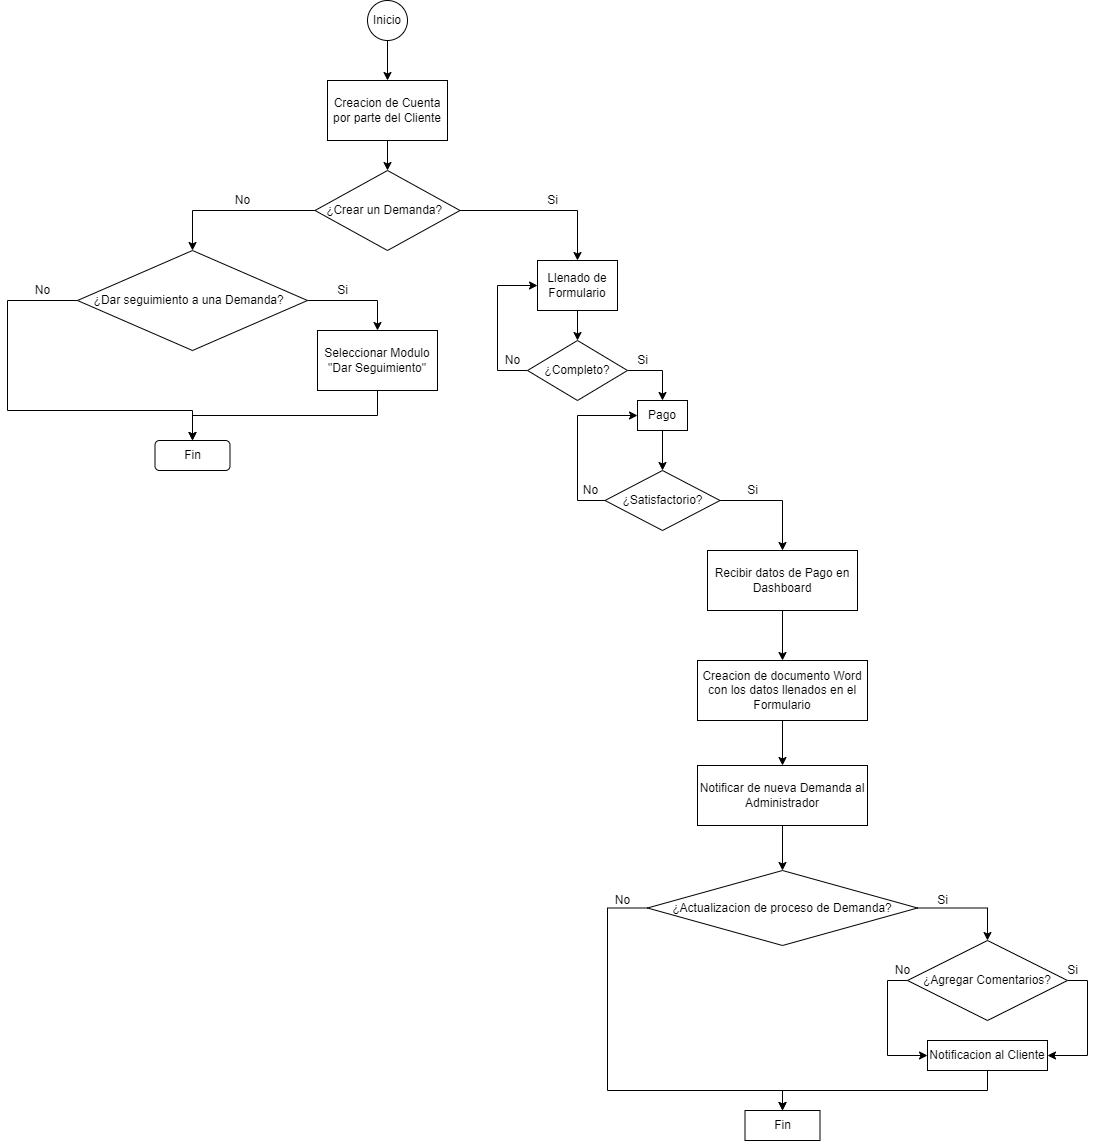

The diagram above was exported from draw.io. Its source (the exported page's mxGraphModel, read from the mxfile embedded in the PNG):
<mxGraphModel dx="868" dy="545" grid="1" gridSize="10" guides="1" tooltips="1" connect="1" arrows="1" fold="1" page="1" pageScale="1" pageWidth="827" pageHeight="1169" math="0" shadow="0">
  <root>
    <mxCell id="0" />
    <mxCell id="1" parent="0" />
    <mxCell id="Xglm0bUE4DCfu5evWZJV-8" value="" style="edgeStyle=orthogonalEdgeStyle;rounded=0;orthogonalLoop=1;jettySize=auto;html=1;entryX=0.5;entryY=0;entryDx=0;entryDy=0;" parent="1" source="Xglm0bUE4DCfu5evWZJV-1" target="Xglm0bUE4DCfu5evWZJV-21" edge="1">
      <mxGeometry relative="1" as="geometry">
        <mxPoint x="410" y="180" as="targetPoint" />
      </mxGeometry>
    </mxCell>
    <mxCell id="Xglm0bUE4DCfu5evWZJV-1" value="Creacion de Cuenta por parte del Cliente" style="rounded=0;whiteSpace=wrap;html=1;" parent="1" vertex="1">
      <mxGeometry x="350" y="90" width="120" height="60" as="geometry" />
    </mxCell>
    <mxCell id="Xglm0bUE4DCfu5evWZJV-12" value="" style="edgeStyle=orthogonalEdgeStyle;rounded=0;orthogonalLoop=1;jettySize=auto;html=1;exitX=1;exitY=0.5;exitDx=0;exitDy=0;" parent="1" source="Xglm0bUE4DCfu5evWZJV-21" target="Xglm0bUE4DCfu5evWZJV-11" edge="1">
      <mxGeometry relative="1" as="geometry">
        <mxPoint x="505" y="220" as="sourcePoint" />
        <Array as="points">
          <mxPoint x="600" y="220" />
        </Array>
      </mxGeometry>
    </mxCell>
    <mxCell id="Xglm0bUE4DCfu5evWZJV-15" value="" style="edgeStyle=orthogonalEdgeStyle;rounded=0;orthogonalLoop=1;jettySize=auto;html=1;entryX=0.5;entryY=0;entryDx=0;entryDy=0;exitX=0;exitY=0.5;exitDx=0;exitDy=0;" parent="1" source="Xglm0bUE4DCfu5evWZJV-21" target="Xglm0bUE4DCfu5evWZJV-22" edge="1">
      <mxGeometry relative="1" as="geometry">
        <mxPoint x="315" y="220" as="sourcePoint" />
        <mxPoint x="215" y="260" as="targetPoint" />
        <Array as="points">
          <mxPoint x="215" y="220" />
        </Array>
      </mxGeometry>
    </mxCell>
    <mxCell id="Xglm0bUE4DCfu5evWZJV-7" value="" style="edgeStyle=orthogonalEdgeStyle;rounded=0;orthogonalLoop=1;jettySize=auto;html=1;" parent="1" source="Xglm0bUE4DCfu5evWZJV-6" target="Xglm0bUE4DCfu5evWZJV-1" edge="1">
      <mxGeometry relative="1" as="geometry" />
    </mxCell>
    <mxCell id="Xglm0bUE4DCfu5evWZJV-6" value="Inicio" style="ellipse;whiteSpace=wrap;html=1;aspect=fixed;" parent="1" vertex="1">
      <mxGeometry x="390" y="10" width="40" height="40" as="geometry" />
    </mxCell>
    <mxCell id="Xglm0bUE4DCfu5evWZJV-20" value="" style="edgeStyle=orthogonalEdgeStyle;rounded=0;orthogonalLoop=1;jettySize=auto;html=1;" parent="1" source="Xglm0bUE4DCfu5evWZJV-11" target="Xglm0bUE4DCfu5evWZJV-19" edge="1">
      <mxGeometry relative="1" as="geometry" />
    </mxCell>
    <mxCell id="Xglm0bUE4DCfu5evWZJV-11" value="Llenado de Formulario" style="rounded=0;whiteSpace=wrap;html=1;" parent="1" vertex="1">
      <mxGeometry x="560" y="270" width="80" height="50" as="geometry" />
    </mxCell>
    <mxCell id="Xglm0bUE4DCfu5evWZJV-13" value="Si" style="text;html=1;align=center;verticalAlign=middle;resizable=0;points=[];autosize=1;strokeColor=none;fillColor=none;" parent="1" vertex="1">
      <mxGeometry x="560" y="200" width="30" height="20" as="geometry" />
    </mxCell>
    <mxCell id="Xglm0bUE4DCfu5evWZJV-16" value="No" style="text;html=1;align=center;verticalAlign=middle;resizable=0;points=[];autosize=1;strokeColor=none;fillColor=none;" parent="1" vertex="1">
      <mxGeometry x="250" y="200" width="30" height="20" as="geometry" />
    </mxCell>
    <mxCell id="Xglm0bUE4DCfu5evWZJV-24" value="" style="edgeStyle=orthogonalEdgeStyle;rounded=0;orthogonalLoop=1;jettySize=auto;html=1;entryX=0.5;entryY=0;entryDx=0;entryDy=0;" parent="1" source="Xglm0bUE4DCfu5evWZJV-19" target="Xglm0bUE4DCfu5evWZJV-23" edge="1">
      <mxGeometry relative="1" as="geometry">
        <Array as="points">
          <mxPoint x="685" y="380" />
        </Array>
      </mxGeometry>
    </mxCell>
    <mxCell id="Xglm0bUE4DCfu5evWZJV-26" value="" style="edgeStyle=orthogonalEdgeStyle;rounded=0;orthogonalLoop=1;jettySize=auto;html=1;entryX=0;entryY=0.5;entryDx=0;entryDy=0;" parent="1" source="Xglm0bUE4DCfu5evWZJV-19" target="Xglm0bUE4DCfu5evWZJV-11" edge="1">
      <mxGeometry relative="1" as="geometry">
        <mxPoint x="500" y="400" as="targetPoint" />
        <Array as="points">
          <mxPoint x="520" y="380" />
          <mxPoint x="520" y="295" />
        </Array>
      </mxGeometry>
    </mxCell>
    <mxCell id="Xglm0bUE4DCfu5evWZJV-19" value="¿Completo?" style="rhombus;whiteSpace=wrap;html=1;rounded=0;" parent="1" vertex="1">
      <mxGeometry x="550" y="350" width="100" height="60" as="geometry" />
    </mxCell>
    <mxCell id="Xglm0bUE4DCfu5evWZJV-21" value="&lt;span&gt;¿Crear un Demanda?&amp;nbsp;&amp;nbsp;&lt;/span&gt;" style="rhombus;whiteSpace=wrap;html=1;rounded=0;" parent="1" vertex="1">
      <mxGeometry x="337.5" y="180" width="145" height="80" as="geometry" />
    </mxCell>
    <mxCell id="Xglm0bUE4DCfu5evWZJV-40" style="edgeStyle=orthogonalEdgeStyle;rounded=0;orthogonalLoop=1;jettySize=auto;html=1;exitX=1;exitY=0.5;exitDx=0;exitDy=0;entryX=0.5;entryY=0;entryDx=0;entryDy=0;" parent="1" source="Xglm0bUE4DCfu5evWZJV-22" target="Xglm0bUE4DCfu5evWZJV-38" edge="1">
      <mxGeometry relative="1" as="geometry" />
    </mxCell>
    <mxCell id="Xglm0bUE4DCfu5evWZJV-44" style="edgeStyle=orthogonalEdgeStyle;rounded=0;orthogonalLoop=1;jettySize=auto;html=1;exitX=0;exitY=0.5;exitDx=0;exitDy=0;entryX=0.5;entryY=0;entryDx=0;entryDy=0;" parent="1" source="Xglm0bUE4DCfu5evWZJV-22" target="BE67Rydps8KX_rHQHrEQ-1" edge="1">
      <mxGeometry relative="1" as="geometry">
        <Array as="points">
          <mxPoint x="30" y="310" />
          <mxPoint x="30" y="420" />
          <mxPoint x="215" y="420" />
        </Array>
        <mxPoint x="30" y="340" as="targetPoint" />
      </mxGeometry>
    </mxCell>
    <mxCell id="Xglm0bUE4DCfu5evWZJV-22" value="¿Dar seguimiento a una Demanda?&amp;nbsp;&amp;nbsp;" style="rhombus;whiteSpace=wrap;html=1;rounded=0;" parent="1" vertex="1">
      <mxGeometry x="100" y="260" width="230" height="100" as="geometry" />
    </mxCell>
    <mxCell id="Xglm0bUE4DCfu5evWZJV-31" value="" style="edgeStyle=orthogonalEdgeStyle;rounded=0;orthogonalLoop=1;jettySize=auto;html=1;" parent="1" source="Xglm0bUE4DCfu5evWZJV-23" target="Xglm0bUE4DCfu5evWZJV-30" edge="1">
      <mxGeometry relative="1" as="geometry" />
    </mxCell>
    <mxCell id="Xglm0bUE4DCfu5evWZJV-23" value="Pago" style="whiteSpace=wrap;html=1;rounded=0;" parent="1" vertex="1">
      <mxGeometry x="660" y="410" width="50" height="30" as="geometry" />
    </mxCell>
    <mxCell id="Xglm0bUE4DCfu5evWZJV-28" value="Si" style="text;html=1;align=center;verticalAlign=middle;resizable=0;points=[];autosize=1;strokeColor=none;fillColor=none;" parent="1" vertex="1">
      <mxGeometry x="650" y="360" width="30" height="20" as="geometry" />
    </mxCell>
    <mxCell id="Xglm0bUE4DCfu5evWZJV-29" value="No" style="text;html=1;align=center;verticalAlign=middle;resizable=0;points=[];autosize=1;strokeColor=none;fillColor=none;" parent="1" vertex="1">
      <mxGeometry x="520" y="360" width="30" height="20" as="geometry" />
    </mxCell>
    <mxCell id="Xglm0bUE4DCfu5evWZJV-32" style="edgeStyle=orthogonalEdgeStyle;rounded=0;orthogonalLoop=1;jettySize=auto;html=1;entryX=0;entryY=0.5;entryDx=0;entryDy=0;" parent="1" source="Xglm0bUE4DCfu5evWZJV-30" target="Xglm0bUE4DCfu5evWZJV-23" edge="1">
      <mxGeometry relative="1" as="geometry">
        <Array as="points">
          <mxPoint x="600" y="510" />
          <mxPoint x="600" y="425" />
        </Array>
      </mxGeometry>
    </mxCell>
    <mxCell id="Xglm0bUE4DCfu5evWZJV-59" style="edgeStyle=orthogonalEdgeStyle;rounded=0;orthogonalLoop=1;jettySize=auto;html=1;exitX=1;exitY=0.5;exitDx=0;exitDy=0;entryX=0.5;entryY=0;entryDx=0;entryDy=0;" parent="1" source="Xglm0bUE4DCfu5evWZJV-30" target="Xglm0bUE4DCfu5evWZJV-58" edge="1">
      <mxGeometry relative="1" as="geometry" />
    </mxCell>
    <mxCell id="Xglm0bUE4DCfu5evWZJV-30" value="¿Satisfactorio?" style="rhombus;whiteSpace=wrap;html=1;rounded=0;" parent="1" vertex="1">
      <mxGeometry x="627.5" y="480" width="115" height="60" as="geometry" />
    </mxCell>
    <mxCell id="Xglm0bUE4DCfu5evWZJV-33" value="No" style="text;html=1;align=center;verticalAlign=middle;resizable=0;points=[];autosize=1;strokeColor=none;fillColor=none;" parent="1" vertex="1">
      <mxGeometry x="597.5" y="490" width="30" height="20" as="geometry" />
    </mxCell>
    <mxCell id="Xglm0bUE4DCfu5evWZJV-55" value="" style="edgeStyle=orthogonalEdgeStyle;rounded=0;orthogonalLoop=1;jettySize=auto;html=1;" parent="1" source="Xglm0bUE4DCfu5evWZJV-34" target="Xglm0bUE4DCfu5evWZJV-54" edge="1">
      <mxGeometry relative="1" as="geometry" />
    </mxCell>
    <mxCell id="Xglm0bUE4DCfu5evWZJV-34" value="Notificar de nueva Demanda al Administrador" style="whiteSpace=wrap;html=1;rounded=0;" parent="1" vertex="1">
      <mxGeometry x="720" y="775" width="170" height="60" as="geometry" />
    </mxCell>
    <mxCell id="Xglm0bUE4DCfu5evWZJV-36" value="Si" style="text;html=1;align=center;verticalAlign=middle;resizable=0;points=[];autosize=1;strokeColor=none;fillColor=none;" parent="1" vertex="1">
      <mxGeometry x="760" y="490" width="30" height="20" as="geometry" />
    </mxCell>
    <mxCell id="Xglm0bUE4DCfu5evWZJV-68" style="edgeStyle=orthogonalEdgeStyle;rounded=0;orthogonalLoop=1;jettySize=auto;html=1;exitX=0.5;exitY=1;exitDx=0;exitDy=0;entryX=0.5;entryY=0;entryDx=0;entryDy=0;" parent="1" source="Xglm0bUE4DCfu5evWZJV-38" edge="1">
      <mxGeometry relative="1" as="geometry">
        <mxPoint x="215" y="450" as="targetPoint" />
      </mxGeometry>
    </mxCell>
    <mxCell id="Xglm0bUE4DCfu5evWZJV-38" value="Seleccionar Modulo &quot;Dar Seguimiento&quot;" style="whiteSpace=wrap;html=1;rounded=0;" parent="1" vertex="1">
      <mxGeometry x="340" y="340" width="120" height="60" as="geometry" />
    </mxCell>
    <mxCell id="Xglm0bUE4DCfu5evWZJV-41" value="Si" style="text;html=1;align=center;verticalAlign=middle;resizable=0;points=[];autosize=1;strokeColor=none;fillColor=none;" parent="1" vertex="1">
      <mxGeometry x="350" y="290" width="30" height="20" as="geometry" />
    </mxCell>
    <mxCell id="Xglm0bUE4DCfu5evWZJV-45" value="No" style="text;html=1;align=center;verticalAlign=middle;resizable=0;points=[];autosize=1;strokeColor=none;fillColor=none;" parent="1" vertex="1">
      <mxGeometry x="50" y="290" width="30" height="20" as="geometry" />
    </mxCell>
    <mxCell id="Xglm0bUE4DCfu5evWZJV-51" style="edgeStyle=orthogonalEdgeStyle;rounded=0;orthogonalLoop=1;jettySize=auto;html=1;exitX=0.5;exitY=1;exitDx=0;exitDy=0;entryX=0.5;entryY=0;entryDx=0;entryDy=0;" parent="1" source="Xglm0bUE4DCfu5evWZJV-46" target="Xglm0bUE4DCfu5evWZJV-34" edge="1">
      <mxGeometry relative="1" as="geometry" />
    </mxCell>
    <mxCell id="Xglm0bUE4DCfu5evWZJV-46" value="Creacion de documento Word con los datos llenados en el Formulario" style="whiteSpace=wrap;html=1;rounded=0;" parent="1" vertex="1">
      <mxGeometry x="720" y="670" width="170" height="60" as="geometry" />
    </mxCell>
    <mxCell id="Xglm0bUE4DCfu5evWZJV-57" value="" style="edgeStyle=orthogonalEdgeStyle;rounded=0;orthogonalLoop=1;jettySize=auto;html=1;entryX=0.5;entryY=0;entryDx=0;entryDy=0;" parent="1" source="Xglm0bUE4DCfu5evWZJV-54" target="zAPUwPPnUgmQb32xuyEq-6" edge="1">
      <mxGeometry relative="1" as="geometry">
        <Array as="points">
          <mxPoint x="1010" y="918" />
        </Array>
        <mxPoint x="1010" y="950" as="targetPoint" />
      </mxGeometry>
    </mxCell>
    <mxCell id="Xglm0bUE4DCfu5evWZJV-69" style="edgeStyle=orthogonalEdgeStyle;rounded=0;orthogonalLoop=1;jettySize=auto;html=1;exitX=0;exitY=0.5;exitDx=0;exitDy=0;entryX=0.5;entryY=0;entryDx=0;entryDy=0;" parent="1" source="Xglm0bUE4DCfu5evWZJV-54" target="BE67Rydps8KX_rHQHrEQ-2" edge="1">
      <mxGeometry relative="1" as="geometry">
        <Array as="points">
          <mxPoint x="630" y="918" />
          <mxPoint x="630" y="1100" />
          <mxPoint x="805" y="1100" />
        </Array>
        <mxPoint x="805" y="1060" as="targetPoint" />
      </mxGeometry>
    </mxCell>
    <mxCell id="Xglm0bUE4DCfu5evWZJV-54" value="¿Actualizacion de proceso de Demanda?" style="rhombus;whiteSpace=wrap;html=1;rounded=0;" parent="1" vertex="1">
      <mxGeometry x="670" y="880" width="270" height="75" as="geometry" />
    </mxCell>
    <mxCell id="Xglm0bUE4DCfu5evWZJV-60" style="edgeStyle=orthogonalEdgeStyle;rounded=0;orthogonalLoop=1;jettySize=auto;html=1;exitX=0.5;exitY=1;exitDx=0;exitDy=0;entryX=0.5;entryY=0;entryDx=0;entryDy=0;" parent="1" source="Xglm0bUE4DCfu5evWZJV-58" target="Xglm0bUE4DCfu5evWZJV-46" edge="1">
      <mxGeometry relative="1" as="geometry" />
    </mxCell>
    <mxCell id="Xglm0bUE4DCfu5evWZJV-58" value="Recibir datos de Pago en Dashboard" style="whiteSpace=wrap;html=1;rounded=0;" parent="1" vertex="1">
      <mxGeometry x="730" y="560" width="150" height="60" as="geometry" />
    </mxCell>
    <mxCell id="Xglm0bUE4DCfu5evWZJV-62" value="Si" style="text;html=1;align=center;verticalAlign=middle;resizable=0;points=[];autosize=1;strokeColor=none;fillColor=none;" parent="1" vertex="1">
      <mxGeometry x="950" y="900" width="30" height="20" as="geometry" />
    </mxCell>
    <mxCell id="Xglm0bUE4DCfu5evWZJV-63" value="No" style="text;html=1;align=center;verticalAlign=middle;resizable=0;points=[];autosize=1;strokeColor=none;fillColor=none;" parent="1" vertex="1">
      <mxGeometry x="630" y="900" width="30" height="20" as="geometry" />
    </mxCell>
    <mxCell id="BE67Rydps8KX_rHQHrEQ-1" value="Fin" style="rounded=1;whiteSpace=wrap;html=1;" parent="1" vertex="1">
      <mxGeometry x="177.5" y="450" width="75" height="30" as="geometry" />
    </mxCell>
    <mxCell id="BE67Rydps8KX_rHQHrEQ-2" value="Fin" style="rounded=0;whiteSpace=wrap;html=1;" parent="1" vertex="1">
      <mxGeometry x="767.5" y="1120" width="75" height="30" as="geometry" />
    </mxCell>
    <mxCell id="zAPUwPPnUgmQb32xuyEq-5" style="edgeStyle=orthogonalEdgeStyle;rounded=0;orthogonalLoop=1;jettySize=auto;html=1;exitX=0.5;exitY=1;exitDx=0;exitDy=0;entryX=0.5;entryY=0;entryDx=0;entryDy=0;" parent="1" source="zAPUwPPnUgmQb32xuyEq-2" target="BE67Rydps8KX_rHQHrEQ-2" edge="1">
      <mxGeometry relative="1" as="geometry">
        <Array as="points">
          <mxPoint x="1010" y="1100" />
          <mxPoint x="805" y="1100" />
        </Array>
      </mxGeometry>
    </mxCell>
    <mxCell id="zAPUwPPnUgmQb32xuyEq-2" value="Notificacion al Cliente" style="whiteSpace=wrap;html=1;rounded=0;" parent="1" vertex="1">
      <mxGeometry x="950" y="1050" width="120" height="30" as="geometry" />
    </mxCell>
    <mxCell id="zAPUwPPnUgmQb32xuyEq-7" style="edgeStyle=orthogonalEdgeStyle;rounded=0;orthogonalLoop=1;jettySize=auto;html=1;exitX=0;exitY=0.5;exitDx=0;exitDy=0;entryX=0;entryY=0.5;entryDx=0;entryDy=0;" parent="1" source="zAPUwPPnUgmQb32xuyEq-6" target="zAPUwPPnUgmQb32xuyEq-2" edge="1">
      <mxGeometry relative="1" as="geometry" />
    </mxCell>
    <mxCell id="zAPUwPPnUgmQb32xuyEq-8" style="edgeStyle=orthogonalEdgeStyle;rounded=0;orthogonalLoop=1;jettySize=auto;html=1;exitX=1;exitY=0.5;exitDx=0;exitDy=0;entryX=1;entryY=0.5;entryDx=0;entryDy=0;" parent="1" source="zAPUwPPnUgmQb32xuyEq-6" target="zAPUwPPnUgmQb32xuyEq-2" edge="1">
      <mxGeometry relative="1" as="geometry" />
    </mxCell>
    <mxCell id="zAPUwPPnUgmQb32xuyEq-6" value="¿Agregar Comentarios?" style="rhombus;whiteSpace=wrap;html=1;" parent="1" vertex="1">
      <mxGeometry x="930" y="950" width="160" height="80" as="geometry" />
    </mxCell>
    <mxCell id="zAPUwPPnUgmQb32xuyEq-9" value="Si" style="text;html=1;align=center;verticalAlign=middle;resizable=0;points=[];autosize=1;strokeColor=none;fillColor=none;" parent="1" vertex="1">
      <mxGeometry x="1080" y="970" width="30" height="20" as="geometry" />
    </mxCell>
    <mxCell id="zAPUwPPnUgmQb32xuyEq-10" value="No" style="text;html=1;align=center;verticalAlign=middle;resizable=0;points=[];autosize=1;strokeColor=none;fillColor=none;" parent="1" vertex="1">
      <mxGeometry x="910" y="970" width="30" height="20" as="geometry" />
    </mxCell>
  </root>
</mxGraphModel>